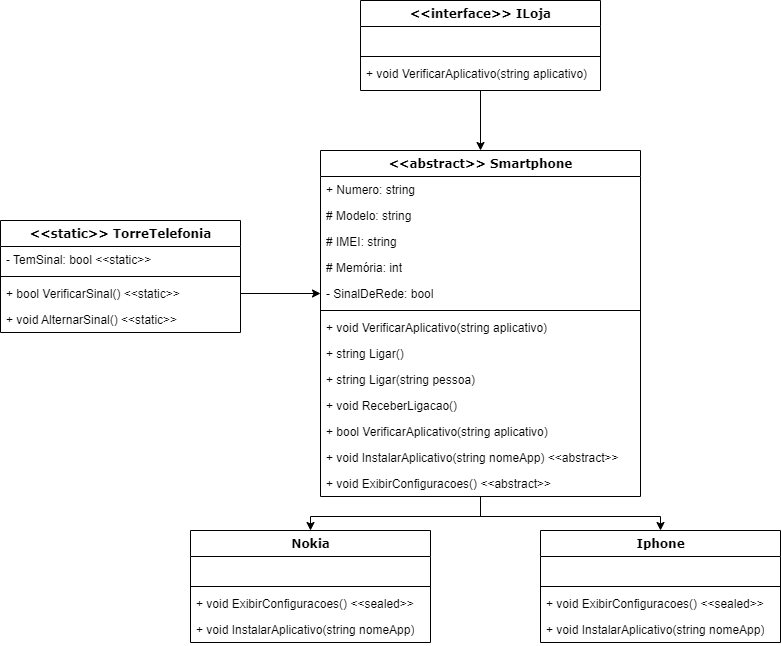

The diagram above was exported from draw.io. Its source (the exported page's mxGraphModel, read from the mxfile embedded in the PNG):
<mxGraphModel dx="1278" dy="579" grid="1" gridSize="10" guides="1" tooltips="1" connect="1" arrows="1" fold="1" page="1" pageScale="1" pageWidth="1100" pageHeight="850" background="none" math="0" shadow="0">
  <root>
    <mxCell id="0" />
    <mxCell id="1" parent="0" />
    <mxCell id="WkVJEPyKfb5Fa8uw0dXr-5" style="edgeStyle=orthogonalEdgeStyle;rounded=0;orthogonalLoop=1;jettySize=auto;html=1;entryX=0.5;entryY=0;entryDx=0;entryDy=0;" parent="1" source="78961159f06e98e8-17" target="WkVJEPyKfb5Fa8uw0dXr-1" edge="1">
      <mxGeometry relative="1" as="geometry" />
    </mxCell>
    <mxCell id="78961159f06e98e8-17" value="&amp;lt;&amp;lt;interface&amp;gt;&amp;gt; ILoja" style="swimlane;html=1;fontStyle=1;align=center;verticalAlign=top;childLayout=stackLayout;horizontal=1;startSize=26;horizontalStack=0;resizeParent=1;resizeLast=0;collapsible=1;marginBottom=0;swimlaneFillColor=#ffffff;rounded=0;shadow=0;comic=0;labelBackgroundColor=none;strokeWidth=1;fillColor=none;fontFamily=Verdana;fontSize=12" parent="1" vertex="1">
      <mxGeometry x="510" y="70" width="240" height="90" as="geometry">
        <mxRectangle x="470" y="70" width="140" height="40" as="alternateBounds" />
      </mxGeometry>
    </mxCell>
    <mxCell id="78961159f06e98e8-24" value="&amp;nbsp;&amp;nbsp;" style="text;html=1;strokeColor=none;fillColor=none;align=left;verticalAlign=top;spacingLeft=4;spacingRight=4;whiteSpace=wrap;overflow=hidden;rotatable=0;points=[[0,0.5],[1,0.5]];portConstraint=eastwest;" parent="78961159f06e98e8-17" vertex="1">
      <mxGeometry y="26" width="240" height="26" as="geometry" />
    </mxCell>
    <mxCell id="78961159f06e98e8-19" value="" style="line;html=1;strokeWidth=1;fillColor=none;align=left;verticalAlign=middle;spacingTop=-1;spacingLeft=3;spacingRight=3;rotatable=0;labelPosition=right;points=[];portConstraint=eastwest;" parent="78961159f06e98e8-17" vertex="1">
      <mxGeometry y="52" width="240" height="8" as="geometry" />
    </mxCell>
    <mxCell id="78961159f06e98e8-20" value="+ void VerificarAplicativo(string aplicativo)" style="text;html=1;strokeColor=none;fillColor=none;align=left;verticalAlign=top;spacingLeft=4;spacingRight=4;whiteSpace=wrap;overflow=hidden;rotatable=0;points=[[0,0.5],[1,0.5]];portConstraint=eastwest;" parent="78961159f06e98e8-17" vertex="1">
      <mxGeometry y="60" width="240" height="26" as="geometry" />
    </mxCell>
    <mxCell id="WkVJEPyKfb5Fa8uw0dXr-27" style="edgeStyle=orthogonalEdgeStyle;rounded=0;orthogonalLoop=1;jettySize=auto;html=1;entryX=0.5;entryY=0;entryDx=0;entryDy=0;" parent="1" source="WkVJEPyKfb5Fa8uw0dXr-1" target="WkVJEPyKfb5Fa8uw0dXr-21" edge="1">
      <mxGeometry relative="1" as="geometry" />
    </mxCell>
    <mxCell id="P6ZGB9QWsIx2niNpMyZd-5" style="edgeStyle=orthogonalEdgeStyle;rounded=0;orthogonalLoop=1;jettySize=auto;html=1;entryX=0.5;entryY=0;entryDx=0;entryDy=0;" edge="1" parent="1" source="WkVJEPyKfb5Fa8uw0dXr-1" target="WkVJEPyKfb5Fa8uw0dXr-15">
      <mxGeometry relative="1" as="geometry">
        <Array as="points">
          <mxPoint x="630" y="586" />
          <mxPoint x="460" y="586" />
        </Array>
      </mxGeometry>
    </mxCell>
    <mxCell id="WkVJEPyKfb5Fa8uw0dXr-1" value="&amp;lt;&amp;lt;abstract&amp;gt;&amp;gt; Smartphone" style="swimlane;html=1;fontStyle=1;align=center;verticalAlign=top;childLayout=stackLayout;horizontal=1;startSize=26;horizontalStack=0;resizeParent=1;resizeLast=0;collapsible=1;marginBottom=0;swimlaneFillColor=#ffffff;rounded=0;shadow=0;comic=0;labelBackgroundColor=none;strokeWidth=1;fillColor=none;fontFamily=Verdana;fontSize=12" parent="1" vertex="1">
      <mxGeometry x="470" y="220" width="320" height="346" as="geometry">
        <mxRectangle x="470" y="70" width="140" height="40" as="alternateBounds" />
      </mxGeometry>
    </mxCell>
    <mxCell id="WkVJEPyKfb5Fa8uw0dXr-6" value="+ Numero: string" style="text;html=1;strokeColor=none;fillColor=none;align=left;verticalAlign=top;spacingLeft=4;spacingRight=4;whiteSpace=wrap;overflow=hidden;rotatable=0;points=[[0,0.5],[1,0.5]];portConstraint=eastwest;" parent="WkVJEPyKfb5Fa8uw0dXr-1" vertex="1">
      <mxGeometry y="26" width="320" height="26" as="geometry" />
    </mxCell>
    <mxCell id="WkVJEPyKfb5Fa8uw0dXr-7" value="# Modelo: string" style="text;html=1;strokeColor=none;fillColor=none;align=left;verticalAlign=top;spacingLeft=4;spacingRight=4;whiteSpace=wrap;overflow=hidden;rotatable=0;points=[[0,0.5],[1,0.5]];portConstraint=eastwest;" parent="WkVJEPyKfb5Fa8uw0dXr-1" vertex="1">
      <mxGeometry y="52" width="320" height="26" as="geometry" />
    </mxCell>
    <mxCell id="WkVJEPyKfb5Fa8uw0dXr-2" value="# IMEI: string" style="text;html=1;strokeColor=none;fillColor=none;align=left;verticalAlign=top;spacingLeft=4;spacingRight=4;whiteSpace=wrap;overflow=hidden;rotatable=0;points=[[0,0.5],[1,0.5]];portConstraint=eastwest;" parent="WkVJEPyKfb5Fa8uw0dXr-1" vertex="1">
      <mxGeometry y="78" width="320" height="26" as="geometry" />
    </mxCell>
    <mxCell id="WkVJEPyKfb5Fa8uw0dXr-8" value="# Memória: int" style="text;html=1;strokeColor=none;fillColor=none;align=left;verticalAlign=top;spacingLeft=4;spacingRight=4;whiteSpace=wrap;overflow=hidden;rotatable=0;points=[[0,0.5],[1,0.5]];portConstraint=eastwest;" parent="WkVJEPyKfb5Fa8uw0dXr-1" vertex="1">
      <mxGeometry y="104" width="320" height="26" as="geometry" />
    </mxCell>
    <mxCell id="P6ZGB9QWsIx2niNpMyZd-3" value="- SinalDeRede: bool" style="text;html=1;strokeColor=none;fillColor=none;align=left;verticalAlign=top;spacingLeft=4;spacingRight=4;whiteSpace=wrap;overflow=hidden;rotatable=0;points=[[0,0.5],[1,0.5]];portConstraint=eastwest;" vertex="1" parent="WkVJEPyKfb5Fa8uw0dXr-1">
      <mxGeometry y="130" width="320" height="26" as="geometry" />
    </mxCell>
    <mxCell id="WkVJEPyKfb5Fa8uw0dXr-3" value="" style="line;html=1;strokeWidth=1;fillColor=none;align=left;verticalAlign=middle;spacingTop=-1;spacingLeft=3;spacingRight=3;rotatable=0;labelPosition=right;points=[];portConstraint=eastwest;" parent="WkVJEPyKfb5Fa8uw0dXr-1" vertex="1">
      <mxGeometry y="156" width="320" height="8" as="geometry" />
    </mxCell>
    <mxCell id="WkVJEPyKfb5Fa8uw0dXr-4" value="+ void VerificarAplicativo(string aplicativo)" style="text;html=1;strokeColor=none;fillColor=none;align=left;verticalAlign=top;spacingLeft=4;spacingRight=4;whiteSpace=wrap;overflow=hidden;rotatable=0;points=[[0,0.5],[1,0.5]];portConstraint=eastwest;" parent="WkVJEPyKfb5Fa8uw0dXr-1" vertex="1">
      <mxGeometry y="164" width="320" height="26" as="geometry" />
    </mxCell>
    <mxCell id="WkVJEPyKfb5Fa8uw0dXr-10" value="+ string Ligar()" style="text;html=1;strokeColor=none;fillColor=none;align=left;verticalAlign=top;spacingLeft=4;spacingRight=4;whiteSpace=wrap;overflow=hidden;rotatable=0;points=[[0,0.5],[1,0.5]];portConstraint=eastwest;" parent="WkVJEPyKfb5Fa8uw0dXr-1" vertex="1">
      <mxGeometry y="190" width="320" height="26" as="geometry" />
    </mxCell>
    <mxCell id="WkVJEPyKfb5Fa8uw0dXr-9" value="+ string Ligar(string pessoa)" style="text;html=1;strokeColor=none;fillColor=none;align=left;verticalAlign=top;spacingLeft=4;spacingRight=4;whiteSpace=wrap;overflow=hidden;rotatable=0;points=[[0,0.5],[1,0.5]];portConstraint=eastwest;" parent="WkVJEPyKfb5Fa8uw0dXr-1" vertex="1">
      <mxGeometry y="216" width="320" height="26" as="geometry" />
    </mxCell>
    <mxCell id="WkVJEPyKfb5Fa8uw0dXr-12" value="+ void ReceberLigacao()" style="text;html=1;strokeColor=none;fillColor=none;align=left;verticalAlign=top;spacingLeft=4;spacingRight=4;whiteSpace=wrap;overflow=hidden;rotatable=0;points=[[0,0.5],[1,0.5]];portConstraint=eastwest;" parent="WkVJEPyKfb5Fa8uw0dXr-1" vertex="1">
      <mxGeometry y="242" width="320" height="26" as="geometry" />
    </mxCell>
    <mxCell id="WkVJEPyKfb5Fa8uw0dXr-11" value="+ bool VerificarAplicativo(string aplicativo)" style="text;html=1;strokeColor=none;fillColor=none;align=left;verticalAlign=top;spacingLeft=4;spacingRight=4;whiteSpace=wrap;overflow=hidden;rotatable=0;points=[[0,0.5],[1,0.5]];portConstraint=eastwest;" parent="WkVJEPyKfb5Fa8uw0dXr-1" vertex="1">
      <mxGeometry y="268" width="320" height="26" as="geometry" />
    </mxCell>
    <mxCell id="WkVJEPyKfb5Fa8uw0dXr-13" value="+ void InstalarAplicativo(string nomeApp) &amp;lt;&amp;lt;abstract&amp;gt;&amp;gt;" style="text;html=1;strokeColor=none;fillColor=none;align=left;verticalAlign=top;spacingLeft=4;spacingRight=4;whiteSpace=wrap;overflow=hidden;rotatable=0;points=[[0,0.5],[1,0.5]];portConstraint=eastwest;" parent="WkVJEPyKfb5Fa8uw0dXr-1" vertex="1">
      <mxGeometry y="294" width="320" height="26" as="geometry" />
    </mxCell>
    <mxCell id="WkVJEPyKfb5Fa8uw0dXr-14" value="+ void ExibirConfiguracoes() &amp;lt;&amp;lt;abstract&amp;gt;&amp;gt;" style="text;html=1;strokeColor=none;fillColor=none;align=left;verticalAlign=top;spacingLeft=4;spacingRight=4;whiteSpace=wrap;overflow=hidden;rotatable=0;points=[[0,0.5],[1,0.5]];portConstraint=eastwest;" parent="WkVJEPyKfb5Fa8uw0dXr-1" vertex="1">
      <mxGeometry y="320" width="320" height="26" as="geometry" />
    </mxCell>
    <mxCell id="WkVJEPyKfb5Fa8uw0dXr-15" value="Nokia" style="swimlane;html=1;fontStyle=1;align=center;verticalAlign=top;childLayout=stackLayout;horizontal=1;startSize=26;horizontalStack=0;resizeParent=1;resizeLast=0;collapsible=1;marginBottom=0;swimlaneFillColor=#ffffff;rounded=0;shadow=0;comic=0;labelBackgroundColor=none;strokeWidth=1;fillColor=none;fontFamily=Verdana;fontSize=12" parent="1" vertex="1">
      <mxGeometry x="340" y="600" width="240" height="112" as="geometry">
        <mxRectangle x="470" y="70" width="140" height="40" as="alternateBounds" />
      </mxGeometry>
    </mxCell>
    <mxCell id="WkVJEPyKfb5Fa8uw0dXr-16" value="&amp;nbsp;&amp;nbsp;" style="text;html=1;strokeColor=none;fillColor=none;align=left;verticalAlign=top;spacingLeft=4;spacingRight=4;whiteSpace=wrap;overflow=hidden;rotatable=0;points=[[0,0.5],[1,0.5]];portConstraint=eastwest;" parent="WkVJEPyKfb5Fa8uw0dXr-15" vertex="1">
      <mxGeometry y="26" width="240" height="26" as="geometry" />
    </mxCell>
    <mxCell id="WkVJEPyKfb5Fa8uw0dXr-17" value="" style="line;html=1;strokeWidth=1;fillColor=none;align=left;verticalAlign=middle;spacingTop=-1;spacingLeft=3;spacingRight=3;rotatable=0;labelPosition=right;points=[];portConstraint=eastwest;" parent="WkVJEPyKfb5Fa8uw0dXr-15" vertex="1">
      <mxGeometry y="52" width="240" height="8" as="geometry" />
    </mxCell>
    <mxCell id="WkVJEPyKfb5Fa8uw0dXr-18" value="+ void ExibirConfiguracoes() &amp;lt;&amp;lt;sealed&amp;gt;&amp;gt;" style="text;html=1;strokeColor=none;fillColor=none;align=left;verticalAlign=top;spacingLeft=4;spacingRight=4;whiteSpace=wrap;overflow=hidden;rotatable=0;points=[[0,0.5],[1,0.5]];portConstraint=eastwest;" parent="WkVJEPyKfb5Fa8uw0dXr-15" vertex="1">
      <mxGeometry y="60" width="240" height="26" as="geometry" />
    </mxCell>
    <mxCell id="WkVJEPyKfb5Fa8uw0dXr-19" value="+ void InstalarAplicativo(string nomeApp)" style="text;html=1;strokeColor=none;fillColor=none;align=left;verticalAlign=top;spacingLeft=4;spacingRight=4;whiteSpace=wrap;overflow=hidden;rotatable=0;points=[[0,0.5],[1,0.5]];portConstraint=eastwest;" parent="WkVJEPyKfb5Fa8uw0dXr-15" vertex="1">
      <mxGeometry y="86" width="240" height="26" as="geometry" />
    </mxCell>
    <mxCell id="WkVJEPyKfb5Fa8uw0dXr-21" value="Iphone" style="swimlane;html=1;fontStyle=1;align=center;verticalAlign=top;childLayout=stackLayout;horizontal=1;startSize=26;horizontalStack=0;resizeParent=1;resizeLast=0;collapsible=1;marginBottom=0;swimlaneFillColor=#ffffff;rounded=0;shadow=0;comic=0;labelBackgroundColor=none;strokeWidth=1;fillColor=none;fontFamily=Verdana;fontSize=12" parent="1" vertex="1">
      <mxGeometry x="690" y="600" width="240" height="112" as="geometry">
        <mxRectangle x="470" y="70" width="140" height="40" as="alternateBounds" />
      </mxGeometry>
    </mxCell>
    <mxCell id="WkVJEPyKfb5Fa8uw0dXr-22" value="&amp;nbsp;&amp;nbsp;" style="text;html=1;strokeColor=none;fillColor=none;align=left;verticalAlign=top;spacingLeft=4;spacingRight=4;whiteSpace=wrap;overflow=hidden;rotatable=0;points=[[0,0.5],[1,0.5]];portConstraint=eastwest;" parent="WkVJEPyKfb5Fa8uw0dXr-21" vertex="1">
      <mxGeometry y="26" width="240" height="26" as="geometry" />
    </mxCell>
    <mxCell id="WkVJEPyKfb5Fa8uw0dXr-23" value="" style="line;html=1;strokeWidth=1;fillColor=none;align=left;verticalAlign=middle;spacingTop=-1;spacingLeft=3;spacingRight=3;rotatable=0;labelPosition=right;points=[];portConstraint=eastwest;" parent="WkVJEPyKfb5Fa8uw0dXr-21" vertex="1">
      <mxGeometry y="52" width="240" height="8" as="geometry" />
    </mxCell>
    <mxCell id="WkVJEPyKfb5Fa8uw0dXr-24" value="+ void ExibirConfiguracoes() &amp;lt;&amp;lt;sealed&amp;gt;&amp;gt;" style="text;html=1;strokeColor=none;fillColor=none;align=left;verticalAlign=top;spacingLeft=4;spacingRight=4;whiteSpace=wrap;overflow=hidden;rotatable=0;points=[[0,0.5],[1,0.5]];portConstraint=eastwest;" parent="WkVJEPyKfb5Fa8uw0dXr-21" vertex="1">
      <mxGeometry y="60" width="240" height="26" as="geometry" />
    </mxCell>
    <mxCell id="WkVJEPyKfb5Fa8uw0dXr-25" value="+ void InstalarAplicativo(string nomeApp)" style="text;html=1;strokeColor=none;fillColor=none;align=left;verticalAlign=top;spacingLeft=4;spacingRight=4;whiteSpace=wrap;overflow=hidden;rotatable=0;points=[[0,0.5],[1,0.5]];portConstraint=eastwest;" parent="WkVJEPyKfb5Fa8uw0dXr-21" vertex="1">
      <mxGeometry y="86" width="240" height="26" as="geometry" />
    </mxCell>
    <mxCell id="WkVJEPyKfb5Fa8uw0dXr-28" value="&amp;lt;&amp;lt;static&amp;gt;&amp;gt; TorreTelefonia" style="swimlane;html=1;fontStyle=1;align=center;verticalAlign=top;childLayout=stackLayout;horizontal=1;startSize=26;horizontalStack=0;resizeParent=1;resizeLast=0;collapsible=1;marginBottom=0;swimlaneFillColor=#ffffff;rounded=0;shadow=0;comic=0;labelBackgroundColor=none;strokeWidth=1;fillColor=none;fontFamily=Verdana;fontSize=12" parent="1" vertex="1">
      <mxGeometry x="150" y="290" width="240" height="112" as="geometry">
        <mxRectangle x="470" y="70" width="140" height="40" as="alternateBounds" />
      </mxGeometry>
    </mxCell>
    <mxCell id="WkVJEPyKfb5Fa8uw0dXr-29" value="- TemSinal: bool &amp;lt;&amp;lt;static&amp;gt;&amp;gt;" style="text;html=1;strokeColor=none;fillColor=none;align=left;verticalAlign=top;spacingLeft=4;spacingRight=4;whiteSpace=wrap;overflow=hidden;rotatable=0;points=[[0,0.5],[1,0.5]];portConstraint=eastwest;" parent="WkVJEPyKfb5Fa8uw0dXr-28" vertex="1">
      <mxGeometry y="26" width="240" height="26" as="geometry" />
    </mxCell>
    <mxCell id="WkVJEPyKfb5Fa8uw0dXr-30" value="" style="line;html=1;strokeWidth=1;fillColor=none;align=left;verticalAlign=middle;spacingTop=-1;spacingLeft=3;spacingRight=3;rotatable=0;labelPosition=right;points=[];portConstraint=eastwest;" parent="WkVJEPyKfb5Fa8uw0dXr-28" vertex="1">
      <mxGeometry y="52" width="240" height="8" as="geometry" />
    </mxCell>
    <mxCell id="WkVJEPyKfb5Fa8uw0dXr-31" value="+ bool VerificarSinal() &amp;lt;&amp;lt;static&amp;gt;&amp;gt;" style="text;html=1;strokeColor=none;fillColor=none;align=left;verticalAlign=top;spacingLeft=4;spacingRight=4;whiteSpace=wrap;overflow=hidden;rotatable=0;points=[[0,0.5],[1,0.5]];portConstraint=eastwest;" parent="WkVJEPyKfb5Fa8uw0dXr-28" vertex="1">
      <mxGeometry y="60" width="240" height="26" as="geometry" />
    </mxCell>
    <mxCell id="P6ZGB9QWsIx2niNpMyZd-1" value="+ void AlternarSinal() &amp;lt;&amp;lt;static&amp;gt;&amp;gt;" style="text;html=1;strokeColor=none;fillColor=none;align=left;verticalAlign=top;spacingLeft=4;spacingRight=4;whiteSpace=wrap;overflow=hidden;rotatable=0;points=[[0,0.5],[1,0.5]];portConstraint=eastwest;" vertex="1" parent="WkVJEPyKfb5Fa8uw0dXr-28">
      <mxGeometry y="86" width="240" height="26" as="geometry" />
    </mxCell>
    <mxCell id="P6ZGB9QWsIx2niNpMyZd-4" style="edgeStyle=orthogonalEdgeStyle;rounded=0;orthogonalLoop=1;jettySize=auto;html=1;entryX=0;entryY=0.5;entryDx=0;entryDy=0;" edge="1" parent="1" source="WkVJEPyKfb5Fa8uw0dXr-31" target="P6ZGB9QWsIx2niNpMyZd-3">
      <mxGeometry relative="1" as="geometry" />
    </mxCell>
  </root>
</mxGraphModel>